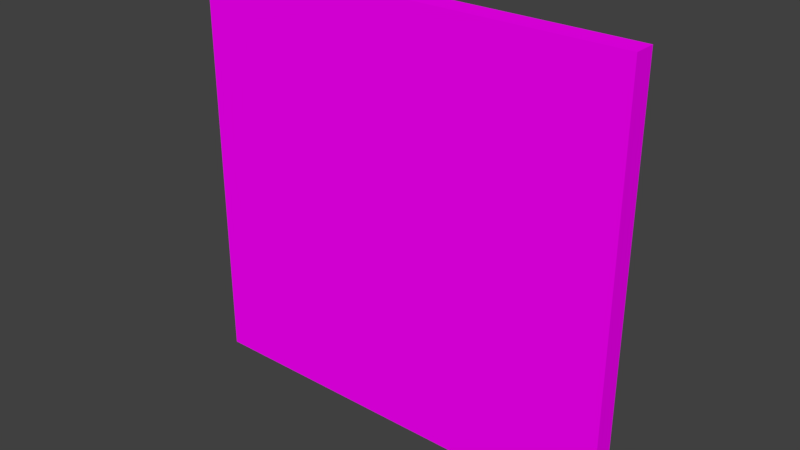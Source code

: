 # Source: WallTile.blend  (saved by Blender 2.78.0; exported with 4.5.12 LTS)
import bpy
from mathutils import Matrix  # noqa: F401  (used for matrix-valued properties, if any)

bpy.ops.wm.read_factory_settings(use_empty=True)
scene = bpy.context.scene
scene.name = 'Scene'

# ---- collections
col_collection_1 = bpy.data.collections.new('Collection 1'); scene.collection.children.link(col_collection_1)

# ---- images (referenced by path relative to the original .blend; pixels are not part of the script)
import os
ASSET_DIR = os.environ.get("B2B_ASSET_DIR", "")  # directory of the original .blend (textures are referenced by path, not embedded)
HERE = os.path.dirname(os.path.abspath(__file__))  # packed textures are extracted next to this script under _unpacked/

def load_image(name, relpath, width, height, colorspace="sRGB"):
    """Load a texture the original file referenced (path relative to the .blend, or extracted next to this script)."""
    p = next((c for c in (os.path.join(HERE, relpath), os.path.join(ASSET_DIR, relpath)) if relpath and os.path.exists(c)), "")
    if p:
        img = bpy.data.images.load(p, check_existing=True)
        img.name = name
    else:  # same state as the original file: an image datablock whose file is absent (Cycles renders it pink)
        img = bpy.data.images.new(name, width, height)
        img.source = "FILE"
        img.filepath = "//" + (relpath or name)
    img.colorspace_settings.name = colorspace
    return img
img_dungeonset1textureatlas = load_image('DungeonSet1TextureAtlas', 'DungeonSet1TextureAtlas.png', 1024, 1024, 'sRGB')

# ---- materials (node trees are filled in below, after node groups)
mat_material = bpy.data.materials.new('Material')
mat_material.alpha_threshold = 0.0
mat_material.roughness = 0.5

# ---- material node trees
mat_material.use_nodes = True; mat_material.node_tree.nodes.clear()
_N = mat_material.node_tree.nodes; _L = mat_material.node_tree.links
n0 = _N.new('ShaderNodeOutputMaterial'); n0.name = 'Material Output'; n0.location = (300, 300)
n1 = _N.new('ShaderNodeBsdfDiffuse'); n1.name = 'Diffuse BSDF'; n1.location = (10, 300)
n2 = _N.new('ShaderNodeTexImage'); n2.name = 'Image Texture'; n2.location = (-180, 300)
n2.width = 140
n2.image = img_dungeonset1textureatlas
_L.new(n1.outputs[0], n0.inputs[0])
_L.new(n2.outputs[0], n1.inputs[0])
n0.is_active_output = True

# ---- world
world_world = bpy.data.worlds.new('World'); scene.world = world_world
world_world.color = (0.05088, 0.05088, 0.05088)
world_world.use_sun_shadow = False
world_world.sun_shadow_jitter_overblur = 0.0
world_world.cycles.sampling_method = 'MANUAL'

# ---- meshes
me_cube = bpy.data.meshes.new('Cube')
me_cube.from_pydata([(-0.5, -3.725e-09, 0.05), (-0.5, -3.725e-09, 1.0), (-0.5, 0.05, 0.05), (-0.5, 0.05, 1.0), (0.5, -3.725e-09, 0.05), (0.5, -3.725e-09, 1.0), (0.5, 0.05, 0.05), (0.5, 0.05, 1.0)], [], [(0, 1, 3, 2), (2, 3, 7, 6), (6, 7, 5, 4), (4, 5, 1, 0), (2, 6, 4, 0), (7, 3, 1, 5)])
_uv = me_cube.uv_layers.new(name='UVMap')
_uv.uv.foreach_set('vector', [0.1976, 0.8537, 0.2025, 0.8537, 0.2025, 0.8585, 0.1976, 0.8585, 0.1976, 0.8537, 0.2025, 0.8537, 0.2025, 0.8585, 0.1976, 0.8585, 0.1976, 0.8537, 0.2025, 0.8537, 0.2025, 0.8585, 0.1976, 0.8585, 0.1976, 0.8537, 0.2025, 0.8537, 0.2025, 0.8585, 0.1976, 0.8585, 0.1976, 0.8537, 0.2025, 0.8537, 0.2025, 0.8585, 0.1976, 0.8585, 0.1976, 0.8537, 0.2025, 0.8537, 0.2025, 0.8585, 0.1976, 0.8585])
me_cube.materials.append(mat_material)
me_cube.use_remesh_preserve_volume = False
me_cube.use_remesh_preserve_attributes = False
me_cube.use_mirror_vertex_groups = False
me_cube.update()

# ---- objects
ob_cube = bpy.data.objects.new('Cube', me_cube)

# ---- transforms, parenting, visibility, modifiers, constraints
ob_cube.location = (0.0, 0.0, 0.0)
ob_cube.lineart.crease_threshold = 0.0

# ---- collection membership
col_collection_1.objects.link(ob_cube)

# ---- scene / render settings (as saved in the file)
scene.frame_start = 1; scene.frame_end = 250; scene.frame_set(0)
scene.render.engine = 'CYCLES'
scene.render.resolution_percentage = 50
scene.render.dither_intensity = 0.0
scene.cycles.use_denoising = False
scene.cycles.samples = 128
scene.cycles.sampling_pattern = 'TABULATED_SOBOL'
scene.cycles.light_sampling_threshold = 0.0
scene.cycles.use_adaptive_sampling = False
scene.cycles.use_light_tree = False
scene.cycles.blur_glossy = 0.0
scene.cycles.sample_clamp_indirect = 0.0
scene.view_settings.view_transform = 'Standard'
bpy.context.view_layer.update()

# ---- added for rendering (the .blend has no active camera and no usable light): camera, sun
cam_auto = bpy.data.cameras.new('AutoCamera')
cam_auto.lens = 50.0
cam_auto.sensor_width = 36.0
cam_auto.clip_end = 1000.0
ob_auto_camera = bpy.data.objects.new('AutoCamera', cam_auto)
scene.collection.objects.link(ob_auto_camera)
ob_auto_camera.location = (1.27701, -1.50741, 1.54661)
ob_auto_camera.rotation_euler = (1.09748, -7.21219e-08, 0.694738)
scene.camera = ob_auto_camera
light_auto_sun = bpy.data.lights.new('AutoSun', 'SUN')
light_auto_sun.energy = 3.0
light_auto_sun.angle = 0.0523599
ob_auto_sun = bpy.data.objects.new('AutoSun', light_auto_sun)
scene.collection.objects.link(ob_auto_sun)
ob_auto_sun.rotation_euler = (0.872665, 0.174533, 0.523599)
bpy.context.view_layer.update()
